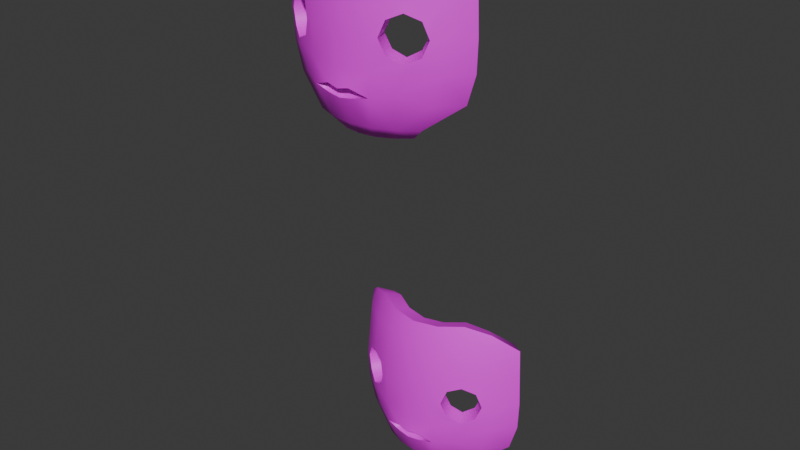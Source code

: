 # Source: Mask.blend  (saved by Blender 4.2.66; exported with 4.5.12 LTS)
import bpy
from mathutils import Matrix  # noqa: F401  (used for matrix-valued properties, if any)

bpy.ops.wm.read_factory_settings(use_empty=True)
scene = bpy.context.scene
scene.name = 'Scene'

# ---- collections
col_collection = bpy.data.collections.new('Collection'); scene.collection.children.link(col_collection)

# ---- images (referenced by path relative to the original .blend; pixels are not part of the script)
import os
ASSET_DIR = os.environ.get("B2B_ASSET_DIR", "")  # directory of the original .blend (textures are referenced by path, not embedded)
HERE = os.path.dirname(os.path.abspath(__file__))  # packed textures are extracted next to this script under _unpacked/

def load_image(name, relpath, width, height, colorspace="sRGB"):
    """Load a texture the original file referenced (path relative to the .blend, or extracted next to this script)."""
    p = next((c for c in (os.path.join(HERE, relpath), os.path.join(ASSET_DIR, relpath)) if relpath and os.path.exists(c)), "")
    if p:
        img = bpy.data.images.load(p, check_existing=True)
        img.name = name
    else:  # same state as the original file: an image datablock whose file is absent (Cycles renders it pink)
        img = bpy.data.images.new(name, width, height)
        img.source = "FILE"
        img.filepath = "//" + (relpath or name)
    img.colorspace_settings.name = colorspace
    return img
img_rogue_texture_png = load_image('rogue_texture.png', 'KayKit_Adventurers_2.0_FREE/Characters/fbx/rogue_texture.png', 1024, 1024, 'sRGB')
img_rogue_texture_png_001 = load_image('rogue_texture.png.001', 'KayKit_Adventurers_2.0_FREE/Characters/fbx/rogue_texture.png', 1024, 1024, 'Non-Color')

# ---- materials (node trees are filled in below, after node groups)
mat_mask = bpy.data.materials.new('Mask')
mat_mask.surface_render_method = 'BLENDED'
mat_mask.blend_method = 'BLEND'
mat_mask.use_transparency_overlap = False
mat_mask.show_transparent_back = False
mat_mask.diffuse_color = (1.0, 1.0, 1.0, 1.0)
mat_mask.roughness = 0.5

# ---- material node trees
mat_mask.use_nodes = True; mat_mask.node_tree.nodes.clear()
_N = mat_mask.node_tree.nodes; _L = mat_mask.node_tree.links
n0 = _N.new('ShaderNodeBsdfPrincipled'); n0.name = 'Principled BSDF'; n0.location = (10, 300)
n0.inputs[27].default_value = (0.0, 0.0, 0.0, 1.0)
n0.inputs[28].default_value = 1.0
n1 = _N.new('ShaderNodeOutputMaterial'); n1.name = 'Material Output'; n1.location = (300, 300)
n2 = _N.new('ShaderNodeNormalMap'); n2.name = 'Normal Map'; n2.location = (-300, -300)
n2.label = 'Normal/Map'
n2.inputs[0].default_value = 0.0
n3 = _N.new('ShaderNodeTexImage'); n3.name = 'Image Texture'; n3.location = (-300, 600)
n3.image = img_rogue_texture_png
n4 = _N.new('ShaderNodeTexImage'); n4.name = 'Image Texture.001'; n4.location = (-300, 0)
n4.image = img_rogue_texture_png_001
_L.new(n0.outputs[0], n1.inputs[0])
_L.new(n2.outputs[0], n0.inputs[5])
_L.new(n3.outputs[0], n0.inputs[0])
_L.new(n4.outputs[1], n0.inputs[4])
n1.is_active_output = True

# ---- world
world_world = bpy.data.worlds.new('World'); scene.world = world_world
world_world.use_nodes = True; world_world.node_tree.nodes.clear()
_N = world_world.node_tree.nodes; _L = world_world.node_tree.links
n0 = _N.new('ShaderNodeOutputWorld'); n0.name = 'World Output'; n0.location = (300, 300)
n1 = _N.new('ShaderNodeBackground'); n1.name = 'Background'; n1.location = (10, 300)
n1.inputs[0].default_value = (0.05088, 0.05088, 0.05088, 1.0)
_L.new(n1.outputs[0], n0.inputs[0])
n0.is_active_output = True
world_world.color = (0.05088, 0.05088, 0.05088)
world_world.sun_shadow_jitter_overblur = 0.0

# ---- meshes
me_mask2 = bpy.data.meshes.new('Mask2')
me_mask2.from_pydata([(-0.1698, 0.09869, 0.05184), (-0.2699, -0.0166, -0.004013), (-0.1705, -0.0166, 0.05335), (-0.2689, 0.09869, -0.005411), (-0.222, 0.123, 0.0279), (-0.1497, 0.04116, 0.06554), (-0.2908, 0.04116, -0.0159), (-0.2233, -0.04083, 0.02999), (0.1698, 0.09869, 0.05184), (0.2699, -0.0166, -0.004013), (0.1705, -0.0166, 0.05335), (0.2689, 0.09869, -0.005411), (0.222, 0.123, 0.0279), (0.1497, 0.04116, 0.06554), (0.2908, 0.04116, -0.0159), (0.2233, -0.04083, 0.02999), (0.04362, -0.1402, 0.08888), (0.04363, -0.1777, 0.08023), (2.279e-09, -0.1497, 0.09296), (-0.04362, -0.1402, 0.08888), (2.279e-09, -0.184, 0.08199), (-0.04363, -0.1777, 0.08023), (2.279e-09, 0.1585, 0.0843), (-0.1141, 0.1585, 0.06927), (-0.2205, 0.1585, 0.02521), (-0.3118, 0.1585, -0.04487), (-0.3819, 0.1585, -0.1362), (-0.1226, -0.3357, -0.04588), (-0.06345, -0.3357, -0.01687), (2.279e-09, -0.3357, -0.008519), (-0.1117, -0.1639, 0.07085), (-0.1834, -0.1492, 0.03324), (-0.23, -0.2848, -0.05681), (-0.1626, -0.2848, -0.005115), (-0.115, -0.07864, 0.07249), (-0.2222, -0.07864, 0.0281), (-0.2817, -0.1854, -0.04096), (-0.3142, -0.07864, -0.04251), (-0.08419, -0.2848, 0.02738), (2.279e-09, -0.2848, 0.03846), (2.279e-09, 0.2758, 0.07403), (-0.1115, 0.2758, 0.05935), (-0.2154, 0.2758, 0.01632), (-0.3046, 0.2758, -0.05213), (-0.373, 0.2758, -0.1413), (-0.3528, -0.1889, -0.132), (0.1141, 0.1585, 0.06927), (0.2205, 0.1585, 0.02521), (2.279e-09, -0.07864, 0.08763), (2.279e-09, 0.04116, 0.09456), (2.279e-09, 0.3585, 0.05207), (-0.1168, 0.04116, 0.07919), (-0.1052, 0.3658, 0.03575), (-0.1987, 0.3787, -0.01262), (-0.3191, 0.04116, -0.03761), (-0.2873, 0.3475, -0.06941), (-0.3848, -0.07864, -0.1345), (-0.3908, 0.04116, -0.1311), (0.3118, 0.1585, -0.04487), (-0.1733, -0.3357, -0.08839), (0.3819, 0.1585, -0.1362), (0.1226, -0.3357, -0.04588), (0.06345, -0.3357, -0.01687), (0.1117, -0.1639, 0.07085), (0.1834, -0.1492, 0.03324), (0.23, -0.2848, -0.05681), (0.1626, -0.2848, -0.005115), (0.115, -0.07864, 0.07249), (0.2222, -0.07864, 0.0281), (0.2817, -0.1854, -0.04096), (0.3142, -0.07864, -0.04251), (0.08419, -0.2848, 0.02738), (0.1115, 0.2758, 0.05935), (0.2154, 0.2758, 0.01632), (0.3046, 0.2758, -0.05213), (0.373, 0.2758, -0.1413), (0.3528, -0.1889, -0.132), (0.1168, 0.04116, 0.07919), (0.1052, 0.3658, 0.03575), (0.1987, 0.3787, -0.01262), (0.3191, 0.04116, -0.03761), (0.2873, 0.3475, -0.06941), (0.3848, -0.07864, -0.1345), (0.3908, 0.04116, -0.1311), (0.1733, -0.3357, -0.08839)], [], [(60, 75, 74, 58), (62, 71, 39, 29), (72, 78, 50, 40), (57, 54, 25, 26), (63, 67, 16), (32, 33, 36), (34, 48, 49, 51), (18, 16, 48), (30, 38, 21), (54, 6, 3, 4, 24, 25), (37, 31, 35), (68, 15, 10, 13, 77, 67), (76, 82, 70, 69), (65, 69, 66), (23, 22, 40, 41), (63, 17, 71), (41, 40, 50, 52), (35, 34, 51, 5, 2, 7), (83, 60, 58, 80), (27, 28, 38, 33), (30, 33, 38), (76, 69, 65), (21, 39, 20), (30, 19, 34), (34, 19, 48), (64, 67, 63), (69, 64, 66), (61, 66, 71, 62), (70, 80, 14, 9, 15, 68), (45, 36, 37, 56), (31, 34, 35), (56, 37, 54, 57), (37, 35, 7, 1, 6, 54), (43, 42, 53, 55), (73, 79, 78, 72), (45, 32, 36), (63, 71, 66), (46, 72, 40, 22), (17, 39, 71), (18, 48, 19), (36, 31, 37), (67, 48, 16), (31, 30, 34), (5, 51, 23, 24, 4, 0), (64, 63, 66), (64, 68, 67), (31, 33, 30), (43, 55, 44), (58, 74, 73, 47), (26, 25, 43, 44), (42, 41, 52, 53), (84, 65, 66, 61), (24, 23, 41, 42), (17, 20, 39), (82, 83, 80, 70), (74, 75, 81), (80, 58, 47, 12, 11, 14), (67, 77, 49, 48), (59, 27, 33, 32), (36, 33, 31), (25, 24, 42, 43), (13, 8, 12, 47, 46, 77), (74, 81, 79, 73), (47, 73, 72, 46), (77, 46, 22, 49), (21, 38, 39), (69, 70, 64), (70, 68, 64), (28, 29, 39, 38), (51, 49, 22, 23)])
me_mask2.polygons.foreach_set('use_smooth', [True] * 70)
_k = set([(0, 4), (0, 5), (1, 6), (1, 7), (2, 5), (2, 7), (3, 4), (3, 6), (8, 12), (8, 13), (9, 14), (9, 15), (10, 13), (10, 15), (11, 12), (11, 14), (16, 18), (16, 63), (17, 20), (17, 63), (18, 19), (19, 30), (20, 21), (21, 30), (26, 44), (26, 57), (27, 28), (27, 59), (28, 29), (29, 62), (32, 45), (32, 59), (44, 55), (45, 56), (50, 52), (50, 78), (52, 53), (53, 55), (56, 57), (60, 75), (60, 83), (61, 62), (61, 84), (65, 76), (65, 84), (75, 81), (76, 82), (78, 79), (79, 81), (82, 83)])
me_mask2.attributes.new('sharp_edge', 'BOOLEAN', 'EDGE').data.foreach_set('value', [ (min(e.vertices), max(e.vertices)) in _k for e in me_mask2.edges])
_uv = me_mask2.uv_layers.new(name='UVMap')
_uv.uv.foreach_set('vector', [0.7299, 0.1681, 0.728, 0.2051, 0.7128, 0.2051, 0.7144, 0.1681, 0.6595, 0.0125, 0.6641, 0.02851, 0.6455, 0.02851, 0.6455, 0.0125, 0.6701, 0.2051, 0.6687, 0.2277, 0.6455, 0.2254, 0.6455, 0.2051, 0.7319, 0.1312, 0.716, 0.1312, 0.7144, 0.1681, 0.7299, 0.1681, 0.6688, 0.0731, 0.6709, 0.09346, 0.6546, 0.07736, 0.6963, 0.02851, 0.6814, 0.02851, 0.7078, 0.05983, 0.6709, 0.09346, 0.6455, 0.09346, 0.6455, 0.1312, 0.6713, 0.1312, 0.6494, 0.09255, 0.6494, 0.09104, 0.6492, 0.09513, 0.668, 0.05805, 0.6641, 0.02851, 0.6543, 0.05689, 0.716, 0.1312, 0.7098, 0.1312, 0.7049, 0.1493, 0.6946, 0.157, 0.6942, 0.1681, 0.7144, 0.1681, 0.7149, 0.09346, 0.686, 0.07123, 0.6946, 0.09346, 0.6946, 0.09346, 0.6948, 0.1054, 0.6832, 0.113, 0.6786, 0.1312, 0.6713, 0.1312, 0.6709, 0.09346, 0.7235, 0.05872, 0.7306, 0.09346, 0.7149, 0.09346, 0.7078, 0.05983, 0.6963, 0.02851, 0.7078, 0.05983, 0.6814, 0.02851, 0.6707, 0.1681, 0.6455, 0.1681, 0.6455, 0.2051, 0.6701, 0.2051, 0.668, 0.05805, 0.6543, 0.05689, 0.6641, 0.02851, 0.6701, 0.2051, 0.6455, 0.2051, 0.6455, 0.2254, 0.6687, 0.2277, 0.6946, 0.09346, 0.6709, 0.09346, 0.6713, 0.1312, 0.6786, 0.1312, 0.6832, 0.113, 0.6948, 0.1054, 0.7319, 0.1312, 0.7299, 0.1681, 0.7144, 0.1681, 0.716, 0.1312, 0.6726, 0.0125, 0.6595, 0.0125, 0.6641, 0.02851, 0.6814, 0.02851, 0.668, 0.05805, 0.6814, 0.02851, 0.6641, 0.02851, 0.7235, 0.05872, 0.7078, 0.05983, 0.6963, 0.02851, 0.6543, 0.05689, 0.6455, 0.04448, 0.6461, 0.0562, 0.6688, 0.0731, 0.6546, 0.07736, 0.6709, 0.09346, 0.6709, 0.09346, 0.6546, 0.07736, 0.6455, 0.08831, 0.686, 0.07123, 0.6709, 0.09346, 0.6688, 0.0731, 0.7078, 0.05983, 0.686, 0.07123, 0.6814, 0.02851, 0.6726, 0.0125, 0.6814, 0.02851, 0.6641, 0.02851, 0.6595, 0.0125, 0.7149, 0.09346, 0.716, 0.1312, 0.7098, 0.1312, 0.7051, 0.113, 0.6948, 0.1054, 0.6946, 0.09346, 0.7235, 0.05872, 0.7078, 0.05983, 0.7149, 0.09346, 0.7306, 0.09346, 0.686, 0.07123, 0.6709, 0.09346, 0.6946, 0.09346, 0.7306, 0.09346, 0.7149, 0.09346, 0.716, 0.1312, 0.7319, 0.1312, 0.7149, 0.09346, 0.6946, 0.09346, 0.6948, 0.1054, 0.7051, 0.113, 0.7098, 0.1312, 0.716, 0.1312, 0.7128, 0.2051, 0.6931, 0.2051, 0.6894, 0.2317, 0.709, 0.2277, 0.6931, 0.2051, 0.6894, 0.2317, 0.6687, 0.2277, 0.6701, 0.2051, 0.7235, 0.05872, 0.6963, 0.02851, 0.7078, 0.05983, 0.668, 0.05805, 0.6641, 0.02851, 0.6814, 0.02851, 0.6707, 0.1681, 0.6701, 0.2051, 0.6455, 0.2051, 0.6455, 0.1681, 0.6543, 0.05689, 0.6455, 0.02851, 0.6641, 0.02851, 0.6494, 0.09255, 0.6492, 0.09513, 0.6494, 0.09104, 0.7078, 0.05983, 0.686, 0.07123, 0.7149, 0.09346, 0.6709, 0.09346, 0.6455, 0.08831, 0.6546, 0.07736, 0.686, 0.07123, 0.6688, 0.0731, 0.6709, 0.09346, 0.6786, 0.1312, 0.6713, 0.1312, 0.6707, 0.1681, 0.6942, 0.1681, 0.6946, 0.157, 0.683, 0.1493, 0.686, 0.07123, 0.668, 0.05805, 0.6814, 0.02851, 0.686, 0.07123, 0.6946, 0.09346, 0.6709, 0.09346, 0.686, 0.07123, 0.6814, 0.02851, 0.668, 0.05805, 0.7128, 0.2051, 0.709, 0.2277, 0.728, 0.2051, 0.7144, 0.1681, 0.7128, 0.2051, 0.6931, 0.2051, 0.6942, 0.1681, 0.7299, 0.1681, 0.7144, 0.1681, 0.7128, 0.2051, 0.728, 0.2051, 0.6931, 0.2051, 0.6701, 0.2051, 0.6687, 0.2277, 0.6894, 0.2317, 0.6838, 0.0125, 0.6963, 0.02851, 0.6814, 0.02851, 0.6726, 0.0125, 0.6942, 0.1681, 0.6707, 0.1681, 0.6701, 0.2051, 0.6931, 0.2051, 0.6543, 0.05689, 0.6461, 0.0562, 0.6455, 0.04448, 0.7306, 0.09346, 0.7319, 0.1312, 0.716, 0.1312, 0.7149, 0.09346, 0.7128, 0.2051, 0.728, 0.2051, 0.709, 0.2277, 0.716, 0.1312, 0.7144, 0.1681, 0.6942, 0.1681, 0.6946, 0.157, 0.7049, 0.1493, 0.7098, 0.1312, 0.6709, 0.09346, 0.6713, 0.1312, 0.6455, 0.1312, 0.6455, 0.09346, 0.6838, 0.0125, 0.6726, 0.0125, 0.6814, 0.02851, 0.6963, 0.02851, 0.7078, 0.05983, 0.6814, 0.02851, 0.686, 0.07123, 0.7144, 0.1681, 0.6942, 0.1681, 0.6931, 0.2051, 0.7128, 0.2051, 0.6786, 0.1312, 0.683, 0.1493, 0.6946, 0.157, 0.6942, 0.1681, 0.6707, 0.1681, 0.6713, 0.1312, 0.7128, 0.2051, 0.709, 0.2277, 0.6894, 0.2317, 0.6931, 0.2051, 0.6942, 0.1681, 0.6931, 0.2051, 0.6701, 0.2051, 0.6707, 0.1681, 0.6713, 0.1312, 0.6707, 0.1681, 0.6455, 0.1681, 0.6455, 0.1312, 0.6543, 0.05689, 0.6641, 0.02851, 0.6455, 0.02851, 0.7078, 0.05983, 0.7149, 0.09346, 0.686, 0.07123, 0.7149, 0.09346, 0.6946, 0.09346, 0.686, 0.07123, 0.6595, 0.0125, 0.6455, 0.0125, 0.6455, 0.02851, 0.6641, 0.02851, 0.6713, 0.1312, 0.6455, 0.1312, 0.6455, 0.1681, 0.6707, 0.1681])
me_mask2.materials.append(mat_mask)
me_mask2.update()
me_mask2.normals_split_custom_set([tuple(v) for v in zip(*[iter([0.8626, 0.08717, 0.4984, 0.7892, 0.2168, 0.5746, 0.6935, 0.2022, 0.6915, 0.7044, 0.08718, 0.7044, 0.1053, -0.8862, 0.4512, 0.2267, -0.5476, 0.8055, 0.0, -0.5422, 0.8402, -2.13e-05, -0.8824, 0.4706, 0.2602, 0.1799, 0.9487, 0.2687, 0.2746, 0.9232, -4.483e-09, 0.2595, 0.9657, -2.418e-09, 0.1728, 0.985, -0.8658, 0.01464, 0.5002, -0.707, 0.01465, 0.707, -0.7044, 0.08718, 0.7044, -0.8626, 0.08719, 0.4984, 0.3608, -0.2046, 0.9099, 0.2877, -0.04178, 0.9568, 0.146, 0.06117, 0.9874, -0.5882, -0.6338, 0.5024, -0.4259, -0.5537, 0.7156, -0.646, -0.3034, 0.7005, -0.2877, -0.04178, 0.9568, -2.383e-09, 0.02031, 0.9998, 0.0, 0.01465, 0.9999, -0.2588, 0.01465, 0.9658, 0.0, 0.07481, 0.9972, 0.146, 0.06117, 0.9874, -2.383e-09, 0.02031, 0.9998, -0.3608, -0.2046, 0.9099, -0.2267, -0.5476, 0.8055, -0.1456, -0.3867, 0.9106, -0.707, 0.01465, 0.707, -0.6087, 0.0146, 0.7933, -0.6065, 0.08644, 0.7904, -0.4981, 0.08718, 0.8627, -0.4981, 0.08718, 0.8627, -0.7044, 0.08718, 0.7044, -0.7001, -0.1334, 0.7015, -0.4883, -0.2124, 0.8465, -0.5107, -0.1408, 0.8482, 0.5107, -0.1408, 0.8482, 0.4992, -0.05778, 0.8646, 0.3821, -0.05729, 0.9224, 0.3826, 0.0146, 0.9238, 0.2588, 0.01465, 0.9658, 0.2877, -0.04178, 0.9568, 0.8553, -0.349, 0.3829, 0.8716, -0.1242, 0.4743, 0.7001, -0.1334, 0.7015, 0.646, -0.3034, 0.7005, 0.6244, -0.6006, 0.4994, 0.646, -0.3034, 0.7005, 0.4259, -0.5537, 0.7156, -0.2578, 0.08718, 0.9622, 0.0, 0.08718, 0.9962, -2.418e-09, 0.1728, 0.985, -0.2602, 0.1799, 0.9487, 0.3608, -0.2046, 0.9099, 0.1456, -0.3867, 0.9106, 0.2267, -0.5476, 0.8055, -0.2602, 0.1799, 0.9487, -2.418e-09, 0.1728, 0.985, -4.483e-09, 0.2595, 0.9657, -0.2687, 0.2746, 0.9232, -0.5107, -0.1408, 0.8482, -0.2877, -0.04178, 0.9568, -0.2588, 0.01465, 0.9658, -0.3826, 0.0146, 0.9238, -0.3821, -0.05729, 0.9224, -0.4992, -0.05778, 0.8646, 0.8658, 0.01466, 0.5002, 0.8626, 0.08717, 0.4984, 0.7044, 0.08718, 0.7044, 0.707, 0.01465, 0.707, -0.2185, -0.905, 0.365, -0.1232, -0.8865, 0.4461, -0.2267, -0.5476, 0.8055, -0.4259, -0.5537, 0.7156, -0.3608, -0.2046, 0.9099, -0.4259, -0.5537, 0.7156, -0.2267, -0.5476, 0.8055, 0.8553, -0.349, 0.3829, 0.646, -0.3034, 0.7005, 0.6244, -0.6006, 0.4994, -0.1456, -0.3867, 0.9106, 0.0, -0.5422, 0.8402, 0.0, -0.3962, 0.9182, -0.3608, -0.2046, 0.9099, -0.146, 0.06117, 0.9874, -0.2877, -0.04178, 0.9568, -0.2877, -0.04178, 0.9568, -0.146, 0.06117, 0.9874, -2.383e-09, 0.02031, 0.9998, 0.4883, -0.2124, 0.8465, 0.2877, -0.04178, 0.9568, 0.3608, -0.2046, 0.9099, 0.646, -0.3034, 0.7005, 0.4883, -0.2124, 0.8465, 0.4259, -0.5537, 0.7156, 0.1949, -0.9044, 0.3796, 0.4259, -0.5537, 0.7156, 0.2267, -0.5476, 0.8055, 0.1053, -0.8862, 0.4512, 0.7001, -0.1334, 0.7015, 0.707, 0.01465, 0.707, 0.6087, 0.0146, 0.7933, 0.6078, -0.05729, 0.7921, 0.4992, -0.05778, 0.8646, 0.5107, -0.1408, 0.8482, -0.798, -0.4401, 0.4117, -0.646, -0.3034, 0.7005, -0.7001, -0.1334, 0.7015, -0.8643, -0.1679, 0.4742, -0.4883, -0.2124, 0.8465, -0.2877, -0.04178, 0.9568, -0.5107, -0.1408, 0.8482, -0.8643, -0.1679, 0.4742, -0.7001, -0.1334, 0.7015, -0.707, 0.01465, 0.707, -0.8658, 0.01464, 0.5002, -0.7001, -0.1334, 0.7015, -0.5107, -0.1408, 0.8482, -0.4992, -0.05778, 0.8646, -0.6078, -0.05729, 0.7921, -0.6087, 0.0146, 0.7933, -0.707, 0.01465, 0.707, -0.6935, 0.2022, 0.6915, -0.4964, 0.1933, 0.8463, -0.4829, 0.2998, 0.8227, -0.6455, 0.3168, 0.695, 0.4964, 0.1933, 0.8463, 0.4829, 0.2998, 0.8227, 0.2687, 0.2746, 0.9232, 0.2602, 0.1799, 0.9487, -0.798, -0.4401, 0.4117, -0.5882, -0.6338, 0.5024, -0.646, -0.3034, 0.7005, 0.3608, -0.2046, 0.9099, 0.2267, -0.5476, 0.8055, 0.4259, -0.5537, 0.7156, 0.2578, 0.08718, 0.9622, 0.2602, 0.1799, 0.9487, -2.418e-09, 0.1728, 0.985, 0.0, 0.08718, 0.9962, 0.1456, -0.3867, 0.9106, 0.0, -0.5422, 0.8402, 0.2267, -0.5476, 0.8055, 0.0, 0.07481, 0.9972, -2.383e-09, 0.02031, 0.9998, -0.146, 0.06117, 0.9874, -0.646, -0.3034, 0.7005, -0.4883, -0.2124, 0.8465, -0.7001, -0.1334, 0.7015, 0.2877, -0.04178, 0.9568, -2.383e-09, 0.02031, 0.9998, 0.146, 0.06117, 0.9874, -0.4883, -0.2124, 0.8465, -0.3608, -0.2046, 0.9099, -0.2877, -0.04178, 0.9568, -0.3826, 0.0146, 0.9238, -0.2588, 0.01465, 0.9658, -0.2578, 0.08718, 0.9622, -0.4981, 0.08718, 0.8627, -0.4981, 0.08718, 0.8627, -0.3813, 0.08644, 0.9204, 0.4883, -0.2124, 0.8465, 0.3608, -0.2046, 0.9099, 0.4259, -0.5537, 0.7156, 0.4883, -0.2124, 0.8465, 0.5107, -0.1408, 0.8482, 0.2877, -0.04178, 0.9568, -0.4883, -0.2124, 0.8465, -0.4259, -0.5537, 0.7156, -0.3608, -0.2046, 0.9099, -0.6935, 0.2022, 0.6915, -0.6455, 0.3168, 0.695, -0.8258, 0.1356, 0.5473, 0.7044, 0.08718, 0.7044, 0.6935, 0.2022, 0.6915, 0.4964, 0.1933, 0.8463, 0.4981, 0.08718, 0.8627, -0.8626, 0.08719, 0.4984, -0.7044, 0.08718, 0.7044, -0.6935, 0.2022, 0.6915, -0.8258, 0.1356, 0.5473, -0.4964, 0.1933, 0.8463, -0.2602, 0.1799, 0.9487, -0.2687, 0.2746, 0.9232, -0.4829, 0.2998, 0.8227, 0.5013, -0.8343, 0.2294, 0.6244, -0.6006, 0.4994, 0.4259, -0.5537, 0.7156, 0.1949, -0.9044, 0.3796, -0.4981, 0.08718, 0.8627, -0.2578, 0.08718, 0.9622, -0.2602, 0.1799, 0.9487, -0.4964, 0.1933, 0.8463, 0.1456, -0.3867, 0.9106, 0.0, -0.3962, 0.9182, 0.0, -0.5422, 0.8402, 0.8716, -0.1242, 0.4743, 0.8658, 0.01466, 0.5002, 0.707, 0.01465, 0.707, 0.7001, -0.1334, 0.7015, 0.6935, 0.2022, 0.6915, 0.7892, 0.2168, 0.5746, 0.6455, 0.3168, 0.695, 0.707, 0.01465, 0.707, 0.7044, 0.08718, 0.7044, 0.4981, 0.08718, 0.8627, 0.4981, 0.08718, 0.8627, 0.6065, 0.08644, 0.7904, 0.6087, 0.0146, 0.7933, 0.2877, -0.04178, 0.9568, 0.2588, 0.01465, 0.9658, 0.0, 0.01465, 0.9999, -2.383e-09, 0.02031, 0.9998, -0.3219, -0.91, 0.2612, -0.2185, -0.905, 0.365, -0.4259, -0.5537, 0.7156, -0.5882, -0.6338, 0.5024, -0.646, -0.3034, 0.7005, -0.4259, -0.5537, 0.7156, -0.4883, -0.2124, 0.8465, -0.7044, 0.08718, 0.7044, -0.4981, 0.08718, 0.8627, -0.4964, 0.1933, 0.8463, -0.6935, 0.2022, 0.6915, 0.3826, 0.0146, 0.9238, 0.3813, 0.08644, 0.9204, 0.4981, 0.08718, 0.8627, 0.4981, 0.08718, 0.8627, 0.2578, 0.08718, 0.9622, 0.2588, 0.01465, 0.9658, 0.6935, 0.2022, 0.6915, 0.6455, 0.3168, 0.695, 0.4829, 0.2998, 0.8227, 0.4964, 0.1933, 0.8463, 0.4981, 0.08718, 0.8627, 0.4964, 0.1933, 0.8463, 0.2602, 0.1799, 0.9487, 0.2578, 0.08718, 0.9622, 0.2588, 0.01465, 0.9658, 0.2578, 0.08718, 0.9622, 0.0, 0.08718, 0.9962, 0.0, 0.01465, 0.9999, -0.1456, -0.3867, 0.9106, -0.2267, -0.5476, 0.8055, 0.0, -0.5422, 0.8402, 0.646, -0.3034, 0.7005, 0.7001, -0.1334, 0.7015, 0.4883, -0.2124, 0.8465, 0.7001, -0.1334, 0.7015, 0.5107, -0.1408, 0.8482, 0.4883, -0.2124, 0.8465, -0.1232, -0.8865, 0.4461, -2.13e-05, -0.8824, 0.4706, 0.0, -0.5422, 0.8402, -0.2267, -0.5476, 0.8055, -0.2588, 0.01465, 0.9658, 0.0, 0.01465, 0.9999, 0.0, 0.08718, 0.9962, -0.2578, 0.08718, 0.9622])] * 3)])
me_mask = bpy.data.meshes.new('Mask')
me_mask.from_pydata([(-0.1698, 0.09869, 0.05184), (-0.2699, -0.0166, -0.004013), (-0.1705, -0.0166, 0.05335), (-0.2689, 0.09869, -0.005411), (-0.222, 0.123, 0.0279), (-0.1497, 0.04116, 0.06554), (-0.2908, 0.04116, -0.0159), (-0.2233, -0.04083, 0.02999), (0.1698, 0.09869, 0.05184), (0.2699, -0.0166, -0.004013), (0.1705, -0.0166, 0.05335), (0.2689, 0.09869, -0.005411), (0.222, 0.123, 0.0279), (0.1497, 0.04116, 0.06554), (0.2908, 0.04116, -0.0159), (0.2233, -0.04083, 0.02999), (0.04362, -0.1402, 0.08888), (0.04363, -0.1777, 0.08023), (2.279e-09, -0.1497, 0.09296), (-0.04362, -0.1402, 0.08888), (2.279e-09, -0.184, 0.08199), (-0.04363, -0.1777, 0.08023), (2.279e-09, 0.1585, 0.0843), (-0.1141, 0.1585, 0.06927), (-0.2205, 0.1585, 0.02521), (-0.3118, 0.1585, -0.04487), (-0.3819, 0.1585, -0.1362), (-0.1226, -0.3357, -0.04588), (-0.06345, -0.3357, -0.01687), (2.279e-09, -0.3357, -0.008519), (-0.1117, -0.1639, 0.07085), (-0.1834, -0.1492, 0.03324), (-0.23, -0.2848, -0.05681), (-0.1626, -0.2848, -0.005115), (-0.115, -0.07864, 0.07249), (-0.2222, -0.07864, 0.0281), (-0.2817, -0.1854, -0.04096), (-0.3142, -0.07864, -0.04251), (-0.08419, -0.2848, 0.02738), (2.279e-09, -0.2848, 0.03846), (2.279e-09, 0.2758, 0.07403), (-0.1115, 0.2758, 0.05935), (-0.2154, 0.2758, 0.01632), (-0.3046, 0.2758, -0.05213), (-0.373, 0.2758, -0.1413), (-0.3528, -0.1889, -0.132), (0.1141, 0.1585, 0.06927), (0.2205, 0.1585, 0.02521), (2.279e-09, -0.07864, 0.08763), (2.279e-09, 0.04116, 0.09456), (2.279e-09, 0.3585, 0.05207), (-0.1168, 0.04116, 0.07919), (-0.1052, 0.3658, 0.03575), (-0.1987, 0.3787, -0.01262), (-0.3191, 0.04116, -0.03761), (-0.2873, 0.3475, -0.06941), (-0.3848, -0.07864, -0.1345), (-0.3908, 0.04116, -0.1311), (0.3118, 0.1585, -0.04487), (-0.1733, -0.3357, -0.08839), (0.3819, 0.1585, -0.1362), (0.1226, -0.3357, -0.04588), (0.06345, -0.3357, -0.01687), (0.1117, -0.1639, 0.07085), (0.1834, -0.1492, 0.03324), (0.23, -0.2848, -0.05681), (0.1626, -0.2848, -0.005115), (0.115, -0.07864, 0.07249), (0.2222, -0.07864, 0.0281), (0.2817, -0.1854, -0.04096), (0.3142, -0.07864, -0.04251), (0.08419, -0.2848, 0.02738), (0.1115, 0.2758, 0.05935), (0.2154, 0.2758, 0.01632), (0.3046, 0.2758, -0.05213), (0.373, 0.2758, -0.1413), (0.3528, -0.1889, -0.132), (0.1168, 0.04116, 0.07919), (0.1052, 0.3658, 0.03575), (0.1987, 0.3787, -0.01262), (0.3191, 0.04116, -0.03761), (0.2873, 0.3475, -0.06941), (0.3848, -0.07864, -0.1345), (0.3908, 0.04116, -0.1311), (0.1733, -0.3357, -0.08839), (-0.1431, 0.09264, -0.01259), (-0.2273, -0.01259, -0.05946), (-0.1438, -0.01259, -0.01121), (-0.2265, 0.09264, -0.06074), (-0.1872, 0.1169, -0.03249), (-0.123, 0.04014, 0.000871), (-0.2482, 0.04014, -0.07142), (-0.1883, -0.03679, -0.03053), (0.1431, 0.09264, -0.01259), (0.2273, -0.01259, -0.05946), (0.1438, -0.01259, -0.01121), (0.2265, 0.09264, -0.06074), (0.1872, 0.1169, -0.03249), (0.123, 0.04014, 0.000871), (0.2482, 0.04014, -0.07142), (0.1883, -0.03679, -0.03053), (0.0334, -0.1445, 0.01976), (0.03343, -0.1506, 0.01648), (2.279e-09, -0.1549, 0.02315), (-0.0334, -0.1445, 0.01976), (2.279e-09, -0.1562, 0.01772), (-0.03343, -0.1506, 0.01648), (2.279e-09, 0.1524, 0.01456), (-0.09609, 0.1524, 0.001913), (-0.1856, 0.1524, -0.03518), (-0.2625, 0.1524, -0.09418), (-0.3266, 0.1524, -0.1787), (-0.09847, -0.2844, -0.08693), (-0.05034, -0.287, -0.06543), (7.647e-09, -0.2882, -0.05993), (-0.08647, -0.1496, 0.007154), (-0.1492, -0.1343, -0.02601), (-0.1917, -0.247, -0.1016), (-0.1328, -0.2461, -0.0552), (-0.09486, -0.07571, 0.005512), (-0.1864, -0.06878, -0.03127), (-0.2365, -0.1642, -0.09), (-0.2652, -0.0693, -0.09162), (-0.06832, -0.2465, -0.029), (5.191e-09, -0.2469, -0.02035), (4.987e-09, 0.2637, 0.005084), (-0.09327, 0.2632, -0.007051), (-0.1806, 0.2622, -0.04292), (-0.256, 0.2616, -0.1005), (-0.3181, 0.2651, -0.1835), (-0.3001, -0.1689, -0.1735), (0.09609, 0.1524, 0.001913), (0.1856, 0.1524, -0.03518), (2.446e-09, -0.08006, 0.01764), (2.279e-09, 0.04014, 0.02457), (7.613e-09, 0.3403, -0.01554), (-0.09868, 0.04014, 0.01158), (-0.08635, 0.3465, -0.02888), (-0.1648, 0.3577, -0.07021), (-0.2696, 0.04014, -0.0871), (-0.2421, 0.3253, -0.1181), (-0.3299, -0.06936, -0.177), (-0.3353, 0.04015, -0.1737), (0.2625, 0.1524, -0.09418), (-0.1447, -0.2829, -0.1243), (0.3266, 0.1524, -0.1787), (0.09847, -0.2844, -0.08693), (0.05034, -0.287, -0.06543), (0.08647, -0.1496, 0.007154), (0.1492, -0.1343, -0.02601), (0.1917, -0.247, -0.1016), (0.1328, -0.2461, -0.0552), (0.09486, -0.07571, 0.005512), (0.1864, -0.06878, -0.03127), (0.2365, -0.1642, -0.09), (0.2652, -0.0693, -0.09162), (0.06832, -0.2465, -0.029), (0.09327, 0.2632, -0.007051), (0.1806, 0.2622, -0.04292), (0.256, 0.2616, -0.1005), (0.3181, 0.2651, -0.1835), (0.3001, -0.1689, -0.1735), (0.09868, 0.04014, 0.01158), (0.08635, 0.3465, -0.02888), (0.1648, 0.3577, -0.07021), (0.2696, 0.04014, -0.0871), (0.2421, 0.3253, -0.1181), (0.3299, -0.06936, -0.177), (0.3353, 0.04015, -0.1737), (0.1447, -0.2829, -0.1243)], [], [(60, 75, 74, 58), (62, 71, 39, 29), (72, 78, 50, 40), (57, 54, 25, 26), (63, 67, 16), (32, 33, 36), (34, 48, 49, 51), (18, 16, 48), (30, 38, 21), (54, 6, 3, 4, 24, 25), (37, 31, 35), (68, 15, 10, 13, 77, 67), (76, 82, 70, 69), (65, 69, 66), (23, 22, 40, 41), (63, 17, 71), (41, 40, 50, 52), (35, 34, 51, 5, 2, 7), (83, 60, 58, 80), (27, 28, 38, 33), (30, 33, 38), (76, 69, 65), (21, 39, 20), (30, 19, 34), (34, 19, 48), (64, 67, 63), (69, 64, 66), (61, 66, 71, 62), (70, 80, 14, 9, 15, 68), (45, 36, 37, 56), (31, 34, 35), (56, 37, 54, 57), (37, 35, 7, 1, 6, 54), (43, 42, 53, 55), (73, 79, 78, 72), (45, 32, 36), (63, 71, 66), (46, 72, 40, 22), (17, 39, 71), (18, 48, 19), (36, 31, 37), (67, 48, 16), (31, 30, 34), (5, 51, 23, 24, 4, 0), (64, 63, 66), (64, 68, 67), (31, 33, 30), (43, 55, 44), (58, 74, 73, 47), (26, 25, 43, 44), (42, 41, 52, 53), (84, 65, 66, 61), (24, 23, 41, 42), (17, 20, 39), (82, 83, 80, 70), (74, 75, 81), (80, 58, 47, 12, 11, 14), (67, 77, 49, 48), (59, 27, 33, 32), (36, 33, 31), (25, 24, 42, 43), (13, 8, 12, 47, 46, 77), (74, 81, 79, 73), (47, 73, 72, 46), (77, 46, 22, 49), (21, 38, 39), (69, 70, 64), (70, 68, 64), (28, 29, 39, 38), (51, 49, 22, 23), (145, 143, 159, 160), (147, 114, 124, 156), (157, 125, 135, 163), (142, 111, 110, 139), (148, 101, 152), (117, 121, 118), (119, 136, 134, 133), (103, 133, 101), (115, 106, 123), (139, 110, 109, 89, 88, 91), (122, 120, 116), (153, 152, 162, 98, 95, 100), (161, 154, 155, 167), (150, 151, 154), (108, 126, 125, 107), (148, 156, 102), (126, 137, 135, 125), (120, 92, 87, 90, 136, 119), (168, 165, 143, 145), (112, 118, 123, 113), (115, 123, 118), (161, 150, 154), (106, 105, 124), (115, 119, 104), (119, 133, 104), (149, 148, 152), (154, 151, 149), (146, 147, 156, 151), (155, 153, 100, 94, 99, 165), (130, 141, 122, 121), (116, 120, 119), (141, 142, 139, 122), (122, 139, 91, 86, 92, 120), (128, 140, 138, 127), (158, 157, 163, 164), (130, 121, 117), (148, 151, 156), (131, 107, 125, 157), (102, 156, 124), (103, 104, 133), (121, 122, 116), (152, 101, 133), (116, 119, 115), (90, 85, 89, 109, 108, 136), (149, 151, 148), (149, 152, 153), (116, 115, 118), (128, 129, 140), (143, 132, 158, 159), (111, 129, 128, 110), (127, 138, 137, 126), (169, 146, 151, 150), (109, 127, 126, 108), (102, 124, 105), (167, 155, 165, 168), (159, 166, 160), (165, 99, 96, 97, 132, 143), (152, 133, 134, 162), (144, 117, 118, 112), (121, 116, 118), (110, 128, 127, 109), (98, 162, 131, 132, 97, 93), (159, 158, 164, 166), (132, 131, 157, 158), (162, 134, 107, 131), (106, 124, 123), (154, 149, 155), (155, 149, 153), (113, 123, 124, 114), (136, 108, 107, 134), (4, 3, 88, 89), (7, 2, 87, 92), (1, 7, 92, 86), (9, 14, 99, 94), (6, 1, 86, 91), (2, 5, 90, 87), (5, 0, 85, 90), (18, 19, 104, 103), (12, 8, 93, 97), (45, 56, 141, 130), (3, 6, 91, 88), (81, 75, 160, 166), (0, 4, 89, 85), (84, 61, 146, 169), (15, 9, 94, 100), (8, 13, 98, 93), (78, 79, 164, 163), (11, 12, 97, 96), (21, 20, 105, 106), (79, 81, 166, 164), (26, 44, 129, 111), (76, 65, 150, 161), (14, 11, 96, 99), (83, 82, 167, 168), (10, 15, 100, 95), (75, 60, 145, 160), (65, 84, 169, 150), (44, 55, 140, 129), (63, 16, 101, 148), (56, 57, 142, 141), (32, 45, 130, 117), (29, 28, 113, 114), (19, 30, 115, 104), (53, 52, 137, 138), (27, 59, 144, 112), (30, 21, 106, 115), (28, 27, 112, 113), (55, 53, 138, 140), (61, 62, 147, 146), (82, 76, 161, 167), (59, 32, 117, 144), (52, 50, 135, 137), (17, 63, 148, 102), (57, 26, 111, 142), (13, 10, 95, 98), (60, 83, 168, 145), (62, 29, 114, 147), (16, 18, 103, 101), (50, 78, 163, 135), (20, 17, 102, 105)])
me_mask.polygons.foreach_set('use_smooth', [True] * 190)
_k = set([(0, 4), (0, 5), (1, 6), (1, 7), (2, 5), (2, 7), (3, 4), (3, 6), (8, 12), (8, 13), (9, 14), (9, 15), (10, 13), (10, 15), (11, 12), (11, 14), (16, 18), (16, 63), (17, 20), (17, 63), (18, 19), (19, 30), (20, 21), (21, 30), (26, 44), (26, 57), (27, 28), (27, 59), (28, 29), (29, 62), (32, 45), (32, 59), (44, 55), (45, 56), (50, 52), (50, 78), (52, 53), (53, 55), (56, 57), (59, 144), (60, 75), (60, 83), (61, 62), (61, 84), (65, 76), (65, 84), (75, 81), (76, 82), (78, 79), (79, 81), (82, 83), (84, 169), (85, 89), (85, 90), (86, 91), (86, 92), (87, 90), (87, 92), (88, 89), (88, 91), (93, 97), (93, 98), (94, 99), (94, 100), (95, 98), (95, 100), (96, 97), (96, 99), (101, 103), (101, 148), (102, 105), (102, 148), (103, 104), (104, 115), (105, 106), (106, 115), (111, 129), (111, 142), (112, 113), (112, 144), (113, 114), (114, 147), (117, 130), (117, 144), (129, 140), (130, 141), (135, 137), (135, 163), (137, 138), (138, 140), (141, 142), (145, 160), (145, 168), (146, 147), (146, 169), (150, 161), (150, 169), (160, 166), (161, 167), (163, 164), (164, 166), (167, 168)])
me_mask.attributes.new('sharp_edge', 'BOOLEAN', 'EDGE').data.foreach_set('value', [ (min(e.vertices), max(e.vertices)) in _k for e in me_mask.edges])
_uv = me_mask.uv_layers.new(name='UVMap')
_uv.uv.foreach_set('vector', [0.7299, 0.1681, 0.728, 0.2051, 0.7128, 0.2051, 0.7144, 0.1681, 0.6595, 0.0125, 0.6641, 0.02851, 0.6455, 0.02851, 0.6455, 0.0125, 0.6701, 0.2051, 0.6687, 0.2277, 0.6455, 0.2254, 0.6455, 0.2051, 0.7319, 0.1312, 0.716, 0.1312, 0.7144, 0.1681, 0.7299, 0.1681, 0.6688, 0.0731, 0.6709, 0.09346, 0.6546, 0.07736, 0.6963, 0.02851, 0.6814, 0.02851, 0.7078, 0.05983, 0.6709, 0.09346, 0.6455, 0.09346, 0.6455, 0.1312, 0.6713, 0.1312, 0.6494, 0.09255, 0.6494, 0.09104, 0.6492, 0.09513, 0.668, 0.05805, 0.6641, 0.02851, 0.6543, 0.05689, 0.716, 0.1312, 0.7098, 0.1312, 0.7049, 0.1493, 0.6946, 0.157, 0.6942, 0.1681, 0.7144, 0.1681, 0.7149, 0.09346, 0.686, 0.07123, 0.6946, 0.09346, 0.6946, 0.09346, 0.6948, 0.1054, 0.6832, 0.113, 0.6786, 0.1312, 0.6713, 0.1312, 0.6709, 0.09346, 0.7235, 0.05872, 0.7306, 0.09346, 0.7149, 0.09346, 0.7078, 0.05983, 0.6963, 0.02851, 0.7078, 0.05983, 0.6814, 0.02851, 0.6707, 0.1681, 0.6455, 0.1681, 0.6455, 0.2051, 0.6701, 0.2051, 0.668, 0.05805, 0.6543, 0.05689, 0.6641, 0.02851, 0.6701, 0.2051, 0.6455, 0.2051, 0.6455, 0.2254, 0.6687, 0.2277, 0.6946, 0.09346, 0.6709, 0.09346, 0.6713, 0.1312, 0.6786, 0.1312, 0.6832, 0.113, 0.6948, 0.1054, 0.7319, 0.1312, 0.7299, 0.1681, 0.7144, 0.1681, 0.716, 0.1312, 0.6726, 0.0125, 0.6595, 0.0125, 0.6641, 0.02851, 0.6814, 0.02851, 0.668, 0.05805, 0.6814, 0.02851, 0.6641, 0.02851, 0.7235, 0.05872, 0.7078, 0.05983, 0.6963, 0.02851, 0.6543, 0.05689, 0.6455, 0.04448, 0.6461, 0.0562, 0.6688, 0.0731, 0.6546, 0.07736, 0.6709, 0.09346, 0.6709, 0.09346, 0.6546, 0.07736, 0.6455, 0.08831, 0.686, 0.07123, 0.6709, 0.09346, 0.6688, 0.0731, 0.7078, 0.05983, 0.686, 0.07123, 0.6814, 0.02851, 0.6726, 0.0125, 0.6814, 0.02851, 0.6641, 0.02851, 0.6595, 0.0125, 0.7149, 0.09346, 0.716, 0.1312, 0.7098, 0.1312, 0.7051, 0.113, 0.6948, 0.1054, 0.6946, 0.09346, 0.7235, 0.05872, 0.7078, 0.05983, 0.7149, 0.09346, 0.7306, 0.09346, 0.686, 0.07123, 0.6709, 0.09346, 0.6946, 0.09346, 0.7306, 0.09346, 0.7149, 0.09346, 0.716, 0.1312, 0.7319, 0.1312, 0.7149, 0.09346, 0.6946, 0.09346, 0.6948, 0.1054, 0.7051, 0.113, 0.7098, 0.1312, 0.716, 0.1312, 0.7128, 0.2051, 0.6931, 0.2051, 0.6894, 0.2317, 0.709, 0.2277, 0.6931, 0.2051, 0.6894, 0.2317, 0.6687, 0.2277, 0.6701, 0.2051, 0.7235, 0.05872, 0.6963, 0.02851, 0.7078, 0.05983, 0.668, 0.05805, 0.6641, 0.02851, 0.6814, 0.02851, 0.6707, 0.1681, 0.6701, 0.2051, 0.6455, 0.2051, 0.6455, 0.1681, 0.6543, 0.05689, 0.6455, 0.02851, 0.6641, 0.02851, 0.6494, 0.09255, 0.6492, 0.09513, 0.6494, 0.09104, 0.7078, 0.05983, 0.686, 0.07123, 0.7149, 0.09346, 0.6709, 0.09346, 0.6455, 0.08831, 0.6546, 0.07736, 0.686, 0.07123, 0.6688, 0.0731, 0.6709, 0.09346, 0.6786, 0.1312, 0.6713, 0.1312, 0.6707, 0.1681, 0.6942, 0.1681, 0.6946, 0.157, 0.683, 0.1493, 0.686, 0.07123, 0.668, 0.05805, 0.6814, 0.02851, 0.686, 0.07123, 0.6946, 0.09346, 0.6709, 0.09346, 0.686, 0.07123, 0.6814, 0.02851, 0.668, 0.05805, 0.7128, 0.2051, 0.709, 0.2277, 0.728, 0.2051, 0.7144, 0.1681, 0.7128, 0.2051, 0.6931, 0.2051, 0.6942, 0.1681, 0.7299, 0.1681, 0.7144, 0.1681, 0.7128, 0.2051, 0.728, 0.2051, 0.6931, 0.2051, 0.6701, 0.2051, 0.6687, 0.2277, 0.6894, 0.2317, 0.6838, 0.0125, 0.6963, 0.02851, 0.6814, 0.02851, 0.6726, 0.0125, 0.6942, 0.1681, 0.6707, 0.1681, 0.6701, 0.2051, 0.6931, 0.2051, 0.6543, 0.05689, 0.6461, 0.0562, 0.6455, 0.04448, 0.7306, 0.09346, 0.7319, 0.1312, 0.716, 0.1312, 0.7149, 0.09346, 0.7128, 0.2051, 0.728, 0.2051, 0.709, 0.2277, 0.716, 0.1312, 0.7144, 0.1681, 0.6942, 0.1681, 0.6946, 0.157, 0.7049, 0.1493, 0.7098, 0.1312, 0.6709, 0.09346, 0.6713, 0.1312, 0.6455, 0.1312, 0.6455, 0.09346, 0.6838, 0.0125, 0.6726, 0.0125, 0.6814, 0.02851, 0.6963, 0.02851, 0.7078, 0.05983, 0.6814, 0.02851, 0.686, 0.07123, 0.7144, 0.1681, 0.6942, 0.1681, 0.6931, 0.2051, 0.7128, 0.2051, 0.6786, 0.1312, 0.683, 0.1493, 0.6946, 0.157, 0.6942, 0.1681, 0.6707, 0.1681, 0.6713, 0.1312, 0.7128, 0.2051, 0.709, 0.2277, 0.6894, 0.2317, 0.6931, 0.2051, 0.6942, 0.1681, 0.6931, 0.2051, 0.6701, 0.2051, 0.6707, 0.1681, 0.6713, 0.1312, 0.6707, 0.1681, 0.6455, 0.1681, 0.6455, 0.1312, 0.6543, 0.05689, 0.6641, 0.02851, 0.6455, 0.02851, 0.7078, 0.05983, 0.7149, 0.09346, 0.686, 0.07123, 0.7149, 0.09346, 0.6946, 0.09346, 0.686, 0.07123, 0.6595, 0.0125, 0.6455, 0.0125, 0.6455, 0.02851, 0.6641, 0.02851, 0.6713, 0.1312, 0.6455, 0.1312, 0.6455, 0.1681, 0.6707, 0.1681, 0.7299, 0.1681, 0.7144, 0.1681, 0.7128, 0.2051, 0.728, 0.2051, 0.6595, 0.0125, 0.6455, 0.0125, 0.6455, 0.02851, 0.6641, 0.02851, 0.6701, 0.2051, 0.6455, 0.2051, 0.6455, 0.2254, 0.6687, 0.2277, 0.7319, 0.1312, 0.7299, 0.1681, 0.7144, 0.1681, 0.716, 0.1312, 0.6688, 0.0731, 0.6546, 0.07736, 0.6709, 0.09346, 0.6963, 0.02851, 0.7078, 0.05983, 0.6814, 0.02851, 0.6709, 0.09346, 0.6713, 0.1312, 0.6455, 0.1312, 0.6455, 0.09346, 0.6494, 0.09255, 0.6492, 0.09513, 0.6494, 0.09104, 0.668, 0.05805, 0.6543, 0.05689, 0.6641, 0.02851, 0.716, 0.1312, 0.7144, 0.1681, 0.6942, 0.1681, 0.6946, 0.157, 0.7049, 0.1493, 0.7098, 0.1312, 0.7149, 0.09346, 0.6946, 0.09346, 0.686, 0.07123, 0.6946, 0.09346, 0.6709, 0.09346, 0.6713, 0.1312, 0.6786, 0.1312, 0.6832, 0.113, 0.6948, 0.1054, 0.7235, 0.05872, 0.7078, 0.05983, 0.7149, 0.09346, 0.7306, 0.09346, 0.6963, 0.02851, 0.6814, 0.02851, 0.7078, 0.05983, 0.6707, 0.1681, 0.6701, 0.2051, 0.6455, 0.2051, 0.6455, 0.1681, 0.668, 0.05805, 0.6641, 0.02851, 0.6543, 0.05689, 0.6701, 0.2051, 0.6687, 0.2277, 0.6455, 0.2254, 0.6455, 0.2051, 0.6946, 0.09346, 0.6948, 0.1054, 0.6832, 0.113, 0.6786, 0.1312, 0.6713, 0.1312, 0.6709, 0.09346, 0.7319, 0.1312, 0.716, 0.1312, 0.7144, 0.1681, 0.7299, 0.1681, 0.6726, 0.0125, 0.6814, 0.02851, 0.6641, 0.02851, 0.6595, 0.0125, 0.668, 0.05805, 0.6641, 0.02851, 0.6814, 0.02851, 0.7235, 0.05872, 0.6963, 0.02851, 0.7078, 0.05983, 0.6543, 0.05689, 0.6461, 0.0562, 0.6455, 0.04448, 0.6688, 0.0731, 0.6709, 0.09346, 0.6546, 0.07736, 0.6709, 0.09346, 0.6455, 0.08831, 0.6546, 0.07736, 0.686, 0.07123, 0.6688, 0.0731, 0.6709, 0.09346, 0.7078, 0.05983, 0.6814, 0.02851, 0.686, 0.07123, 0.6726, 0.0125, 0.6595, 0.0125, 0.6641, 0.02851, 0.6814, 0.02851, 0.7149, 0.09346, 0.6946, 0.09346, 0.6948, 0.1054, 0.7051, 0.113, 0.7098, 0.1312, 0.716, 0.1312, 0.7235, 0.05872, 0.7306, 0.09346, 0.7149, 0.09346, 0.7078, 0.05983, 0.686, 0.07123, 0.6946, 0.09346, 0.6709, 0.09346, 0.7306, 0.09346, 0.7319, 0.1312, 0.716, 0.1312, 0.7149, 0.09346, 0.7149, 0.09346, 0.716, 0.1312, 0.7098, 0.1312, 0.7051, 0.113, 0.6948, 0.1054, 0.6946, 0.09346, 0.7128, 0.2051, 0.709, 0.2277, 0.6894, 0.2317, 0.6931, 0.2051, 0.6931, 0.2051, 0.6701, 0.2051, 0.6687, 0.2277, 0.6894, 0.2317, 0.7235, 0.05872, 0.7078, 0.05983, 0.6963, 0.02851, 0.668, 0.05805, 0.6814, 0.02851, 0.6641, 0.02851, 0.6707, 0.1681, 0.6455, 0.1681, 0.6455, 0.2051, 0.6701, 0.2051, 0.6543, 0.05689, 0.6641, 0.02851, 0.6455, 0.02851, 0.6494, 0.09255, 0.6494, 0.09104, 0.6492, 0.09513, 0.7078, 0.05983, 0.7149, 0.09346, 0.686, 0.07123, 0.6709, 0.09346, 0.6546, 0.07736, 0.6455, 0.08831, 0.686, 0.07123, 0.6709, 0.09346, 0.6688, 0.0731, 0.6786, 0.1312, 0.683, 0.1493, 0.6946, 0.157, 0.6942, 0.1681, 0.6707, 0.1681, 0.6713, 0.1312, 0.686, 0.07123, 0.6814, 0.02851, 0.668, 0.05805, 0.686, 0.07123, 0.6709, 0.09346, 0.6946, 0.09346, 0.686, 0.07123, 0.668, 0.05805, 0.6814, 0.02851, 0.7128, 0.2051, 0.728, 0.2051, 0.709, 0.2277, 0.7144, 0.1681, 0.6942, 0.1681, 0.6931, 0.2051, 0.7128, 0.2051, 0.7299, 0.1681, 0.728, 0.2051, 0.7128, 0.2051, 0.7144, 0.1681, 0.6931, 0.2051, 0.6894, 0.2317, 0.6687, 0.2277, 0.6701, 0.2051, 0.6838, 0.0125, 0.6726, 0.0125, 0.6814, 0.02851, 0.6963, 0.02851, 0.6942, 0.1681, 0.6931, 0.2051, 0.6701, 0.2051, 0.6707, 0.1681, 0.6543, 0.05689, 0.6455, 0.04448, 0.6461, 0.0562, 0.7306, 0.09346, 0.7149, 0.09346, 0.716, 0.1312, 0.7319, 0.1312, 0.7128, 0.2051, 0.709, 0.2277, 0.728, 0.2051, 0.716, 0.1312, 0.7098, 0.1312, 0.7049, 0.1493, 0.6946, 0.157, 0.6942, 0.1681, 0.7144, 0.1681, 0.6709, 0.09346, 0.6455, 0.09346, 0.6455, 0.1312, 0.6713, 0.1312, 0.6838, 0.0125, 0.6963, 0.02851, 0.6814, 0.02851, 0.6726, 0.0125, 0.7078, 0.05983, 0.686, 0.07123, 0.6814, 0.02851, 0.7144, 0.1681, 0.7128, 0.2051, 0.6931, 0.2051, 0.6942, 0.1681, 0.6786, 0.1312, 0.6713, 0.1312, 0.6707, 0.1681, 0.6942, 0.1681, 0.6946, 0.157, 0.683, 0.1493, 0.7128, 0.2051, 0.6931, 0.2051, 0.6894, 0.2317, 0.709, 0.2277, 0.6942, 0.1681, 0.6707, 0.1681, 0.6701, 0.2051, 0.6931, 0.2051, 0.6713, 0.1312, 0.6455, 0.1312, 0.6455, 0.1681, 0.6707, 0.1681, 0.6543, 0.05689, 0.6455, 0.02851, 0.6641, 0.02851, 0.7078, 0.05983, 0.686, 0.07123, 0.7149, 0.09346, 0.7149, 0.09346, 0.686, 0.07123, 0.6946, 0.09346, 0.6595, 0.0125, 0.6641, 0.02851, 0.6455, 0.02851, 0.6455, 0.0125, 0.6713, 0.1312, 0.6707, 0.1681, 0.6455, 0.1681, 0.6455, 0.1312, 0.6946, 0.157, 0.7049, 0.1493, 0.7049, 0.1493, 0.6946, 0.157, 0.6948, 0.1054, 0.6832, 0.113, 0.6832, 0.113, 0.6948, 0.1054, 0.7051, 0.113, 0.6948, 0.1054, 0.6948, 0.1054, 0.7051, 0.113, 0.7051, 0.113, 0.7098, 0.1312, 0.7098, 0.1312, 0.7051, 0.113, 0.7098, 0.1312, 0.7051, 0.113, 0.7051, 0.113, 0.7098, 0.1312, 0.6832, 0.113, 0.6786, 0.1312, 0.6786, 0.1312, 0.6832, 0.113, 0.6786, 0.1312, 0.683, 0.1493, 0.683, 0.1493, 0.6786, 0.1312, 0.6494, 0.09255, 0.6494, 0.09104, 0.6494, 0.09104, 0.6494, 0.09255, 0.6946, 0.157, 0.683, 0.1493, 0.683, 0.1493, 0.6946, 0.157, 0.7235, 0.05872, 0.7306, 0.09346, 0.7306, 0.09346, 0.7235, 0.05872, 0.7049, 0.1493, 0.7098, 0.1312, 0.7098, 0.1312, 0.7049, 0.1493, 0.709, 0.2277, 0.728, 0.2051, 0.728, 0.2051, 0.709, 0.2277, 0.683, 0.1493, 0.6946, 0.157, 0.6946, 0.157, 0.683, 0.1493, 0.6838, 0.0125, 0.6726, 0.0125, 0.6726, 0.0125, 0.6838, 0.0125, 0.6948, 0.1054, 0.7051, 0.113, 0.7051, 0.113, 0.6948, 0.1054, 0.683, 0.1493, 0.6786, 0.1312, 0.6786, 0.1312, 0.683, 0.1493, 0.6687, 0.2277, 0.6894, 0.2317, 0.6894, 0.2317, 0.6687, 0.2277, 0.7049, 0.1493, 0.6946, 0.157, 0.6946, 0.157, 0.7049, 0.1493, 0.6543, 0.05689, 0.6461, 0.0562, 0.6461, 0.0562, 0.6543, 0.05689, 0.6894, 0.2317, 0.709, 0.2277, 0.709, 0.2277, 0.6894, 0.2317, 0.7299, 0.1681, 0.728, 0.2051, 0.728, 0.2051, 0.7299, 0.1681, 0.7235, 0.05872, 0.6963, 0.02851, 0.6963, 0.02851, 0.7235, 0.05872, 0.7098, 0.1312, 0.7049, 0.1493, 0.7049, 0.1493, 0.7098, 0.1312, 0.7319, 0.1312, 0.7306, 0.09346, 0.7306, 0.09346, 0.7319, 0.1312, 0.6832, 0.113, 0.6948, 0.1054, 0.6948, 0.1054, 0.6832, 0.113, 0.728, 0.2051, 0.7299, 0.1681, 0.7299, 0.1681, 0.728, 0.2051, 0.6963, 0.02851, 0.6838, 0.0125, 0.6838, 0.0125, 0.6963, 0.02851, 0.728, 0.2051, 0.709, 0.2277, 0.709, 0.2277, 0.728, 0.2051, 0.6688, 0.0731, 0.6546, 0.07736, 0.6546, 0.07736, 0.6688, 0.0731, 0.7306, 0.09346, 0.7319, 0.1312, 0.7319, 0.1312, 0.7306, 0.09346, 0.6963, 0.02851, 0.7235, 0.05872, 0.7235, 0.05872, 0.6963, 0.02851, 0.6455, 0.0125, 0.6595, 0.0125, 0.6595, 0.0125, 0.6455, 0.0125, 0.6546, 0.07736, 0.6688, 0.0731, 0.6688, 0.0731, 0.6546, 0.07736, 0.6894, 0.2317, 0.6687, 0.2277, 0.6687, 0.2277, 0.6894, 0.2317, 0.6726, 0.0125, 0.6838, 0.0125, 0.6838, 0.0125, 0.6726, 0.0125, 0.668, 0.05805, 0.6543, 0.05689, 0.6543, 0.05689, 0.668, 0.05805, 0.6595, 0.0125, 0.6726, 0.0125, 0.6726, 0.0125, 0.6595, 0.0125, 0.709, 0.2277, 0.6894, 0.2317, 0.6894, 0.2317, 0.709, 0.2277, 0.6726, 0.0125, 0.6595, 0.0125, 0.6595, 0.0125, 0.6726, 0.0125, 0.7306, 0.09346, 0.7235, 0.05872, 0.7235, 0.05872, 0.7306, 0.09346, 0.6838, 0.0125, 0.6963, 0.02851, 0.6963, 0.02851, 0.6838, 0.0125, 0.6687, 0.2277, 0.6455, 0.2254, 0.6455, 0.2254, 0.6687, 0.2277, 0.6543, 0.05689, 0.668, 0.05805, 0.668, 0.05805, 0.6543, 0.05689, 0.7319, 0.1312, 0.7299, 0.1681, 0.7299, 0.1681, 0.7319, 0.1312, 0.6786, 0.1312, 0.6832, 0.113, 0.6832, 0.113, 0.6786, 0.1312, 0.7299, 0.1681, 0.7319, 0.1312, 0.7319, 0.1312, 0.7299, 0.1681, 0.6595, 0.0125, 0.6455, 0.0125, 0.6455, 0.0125, 0.6595, 0.0125, 0.6494, 0.09104, 0.6494, 0.09255, 0.6494, 0.09255, 0.6494, 0.09104, 0.6455, 0.2254, 0.6687, 0.2277, 0.6687, 0.2277, 0.6455, 0.2254, 0.6461, 0.0562, 0.6543, 0.05689, 0.6543, 0.05689, 0.6461, 0.0562])
me_mask.materials.append(mat_mask)
me_mask.update()
me_mask.normals_split_custom_set([tuple(v) for v in zip(*[iter([0.8626, 0.08717, 0.4984, 0.7892, 0.2168, 0.5746, 0.6935, 0.2022, 0.6915, 0.7044, 0.08718, 0.7044, 0.1053, -0.8862, 0.4512, 0.2267, -0.5476, 0.8055, 0.0, -0.5422, 0.8402, -2.13e-05, -0.8824, 0.4706, 0.2602, 0.1799, 0.9487, 0.2687, 0.2746, 0.9232, -4.483e-09, 0.2595, 0.9657, -2.418e-09, 0.1728, 0.985, -0.8658, 0.01464, 0.5002, -0.707, 0.01465, 0.707, -0.7044, 0.08718, 0.7044, -0.8626, 0.08719, 0.4984, 0.3608, -0.2046, 0.9099, 0.2877, -0.04178, 0.9568, 0.146, 0.06117, 0.9874, -0.5882, -0.6338, 0.5024, -0.4259, -0.5537, 0.7156, -0.646, -0.3034, 0.7005, -0.2877, -0.04178, 0.9568, -2.383e-09, 0.02031, 0.9998, 0.0, 0.01465, 0.9999, -0.2588, 0.01465, 0.9658, 0.0, 0.07481, 0.9972, 0.146, 0.06117, 0.9874, -2.383e-09, 0.02031, 0.9998, -0.3608, -0.2046, 0.9099, -0.2267, -0.5476, 0.8055, -0.1456, -0.3867, 0.9106, -0.707, 0.01465, 0.707, -0.6087, 0.0146, 0.7933, -0.6065, 0.08644, 0.7904, -0.4981, 0.08718, 0.8627, -0.4981, 0.08718, 0.8627, -0.7044, 0.08718, 0.7044, -0.7001, -0.1334, 0.7015, -0.4883, -0.2124, 0.8465, -0.5107, -0.1408, 0.8482, 0.5107, -0.1408, 0.8482, 0.4992, -0.05778, 0.8646, 0.3821, -0.05729, 0.9224, 0.3826, 0.0146, 0.9238, 0.2588, 0.01465, 0.9658, 0.2877, -0.04178, 0.9568, 0.8553, -0.349, 0.3829, 0.8716, -0.1242, 0.4743, 0.7001, -0.1334, 0.7015, 0.646, -0.3034, 0.7005, 0.6244, -0.6006, 0.4994, 0.646, -0.3034, 0.7005, 0.4259, -0.5537, 0.7156, -0.2578, 0.08718, 0.9622, 0.0, 0.08718, 0.9962, -2.418e-09, 0.1728, 0.985, -0.2602, 0.1799, 0.9487, 0.3608, -0.2046, 0.9099, 0.1456, -0.3867, 0.9106, 0.2267, -0.5476, 0.8055, -0.2602, 0.1799, 0.9487, -2.418e-09, 0.1728, 0.985, -4.483e-09, 0.2595, 0.9657, -0.2687, 0.2746, 0.9232, -0.5107, -0.1408, 0.8482, -0.2877, -0.04178, 0.9568, -0.2588, 0.01465, 0.9658, -0.3826, 0.0146, 0.9238, -0.3821, -0.05729, 0.9224, -0.4992, -0.05778, 0.8646, 0.8658, 0.01466, 0.5002, 0.8626, 0.08717, 0.4984, 0.7044, 0.08718, 0.7044, 0.707, 0.01465, 0.707, -0.2185, -0.905, 0.365, -0.1232, -0.8865, 0.4461, -0.2267, -0.5476, 0.8055, -0.4259, -0.5537, 0.7156, -0.3608, -0.2046, 0.9099, -0.4259, -0.5537, 0.7156, -0.2267, -0.5476, 0.8055, 0.8553, -0.349, 0.3829, 0.646, -0.3034, 0.7005, 0.6244, -0.6006, 0.4994, -0.1456, -0.3867, 0.9106, 0.0, -0.5422, 0.8402, 0.0, -0.3962, 0.9182, -0.3608, -0.2046, 0.9099, -0.146, 0.06117, 0.9874, -0.2877, -0.04178, 0.9568, -0.2877, -0.04178, 0.9568, -0.146, 0.06117, 0.9874, -2.383e-09, 0.02031, 0.9998, 0.4883, -0.2124, 0.8465, 0.2877, -0.04178, 0.9568, 0.3608, -0.2046, 0.9099, 0.646, -0.3034, 0.7005, 0.4883, -0.2124, 0.8465, 0.4259, -0.5537, 0.7156, 0.1949, -0.9044, 0.3796, 0.4259, -0.5537, 0.7156, 0.2267, -0.5476, 0.8055, 0.1053, -0.8862, 0.4512, 0.7001, -0.1334, 0.7015, 0.707, 0.01465, 0.707, 0.6087, 0.0146, 0.7933, 0.6078, -0.05729, 0.7921, 0.4992, -0.05778, 0.8646, 0.5107, -0.1408, 0.8482, -0.798, -0.4401, 0.4117, -0.646, -0.3034, 0.7005, -0.7001, -0.1334, 0.7015, -0.8643, -0.1679, 0.4742, -0.4883, -0.2124, 0.8465, -0.2877, -0.04178, 0.9568, -0.5107, -0.1408, 0.8482, -0.8643, -0.1679, 0.4742, -0.7001, -0.1334, 0.7015, -0.707, 0.01465, 0.707, -0.8658, 0.01464, 0.5002, -0.7001, -0.1334, 0.7015, -0.5107, -0.1408, 0.8482, -0.4992, -0.05778, 0.8646, -0.6078, -0.05729, 0.7921, -0.6087, 0.0146, 0.7933, -0.707, 0.01465, 0.707, -0.6935, 0.2022, 0.6915, -0.4964, 0.1933, 0.8463, -0.4829, 0.2998, 0.8227, -0.6455, 0.3168, 0.695, 0.4964, 0.1933, 0.8463, 0.4829, 0.2998, 0.8227, 0.2687, 0.2746, 0.9232, 0.2602, 0.1799, 0.9487, -0.798, -0.4401, 0.4117, -0.5882, -0.6338, 0.5024, -0.646, -0.3034, 0.7005, 0.3608, -0.2046, 0.9099, 0.2267, -0.5476, 0.8055, 0.4259, -0.5537, 0.7156, 0.2578, 0.08718, 0.9622, 0.2602, 0.1799, 0.9487, -2.418e-09, 0.1728, 0.985, 0.0, 0.08718, 0.9962, 0.1456, -0.3867, 0.9106, 0.0, -0.5422, 0.8402, 0.2267, -0.5476, 0.8055, 0.0, 0.07481, 0.9972, -2.383e-09, 0.02031, 0.9998, -0.146, 0.06117, 0.9874, -0.646, -0.3034, 0.7005, -0.4883, -0.2124, 0.8465, -0.7001, -0.1334, 0.7015, 0.2877, -0.04178, 0.9568, -2.383e-09, 0.02031, 0.9998, 0.146, 0.06117, 0.9874, -0.4883, -0.2124, 0.8465, -0.3608, -0.2046, 0.9099, -0.2877, -0.04178, 0.9568, -0.3826, 0.0146, 0.9238, -0.2588, 0.01465, 0.9658, -0.2578, 0.08718, 0.9622, -0.4981, 0.08718, 0.8627, -0.4981, 0.08718, 0.8627, -0.3813, 0.08644, 0.9204, 0.4883, -0.2124, 0.8465, 0.3608, -0.2046, 0.9099, 0.4259, -0.5537, 0.7156, 0.4883, -0.2124, 0.8465, 0.5107, -0.1408, 0.8482, 0.2877, -0.04178, 0.9568, -0.4883, -0.2124, 0.8465, -0.4259, -0.5537, 0.7156, -0.3608, -0.2046, 0.9099, -0.6935, 0.2022, 0.6915, -0.6455, 0.3168, 0.695, -0.8258, 0.1356, 0.5473, 0.7044, 0.08718, 0.7044, 0.6935, 0.2022, 0.6915, 0.4964, 0.1933, 0.8463, 0.4981, 0.08718, 0.8627, -0.8626, 0.08719, 0.4984, -0.7044, 0.08718, 0.7044, -0.6935, 0.2022, 0.6915, -0.8258, 0.1356, 0.5473, -0.4964, 0.1933, 0.8463, -0.2602, 0.1799, 0.9487, -0.2687, 0.2746, 0.9232, -0.4829, 0.2998, 0.8227, 0.5013, -0.8343, 0.2294, 0.6244, -0.6006, 0.4994, 0.4259, -0.5537, 0.7156, 0.1949, -0.9044, 0.3796, -0.4981, 0.08718, 0.8627, -0.2578, 0.08718, 0.9622, -0.2602, 0.1799, 0.9487, -0.4964, 0.1933, 0.8463, 0.1456, -0.3867, 0.9106, 0.0, -0.3962, 0.9182, 0.0, -0.5422, 0.8402, 0.8716, -0.1242, 0.4743, 0.8658, 0.01466, 0.5002, 0.707, 0.01465, 0.707, 0.7001, -0.1334, 0.7015, 0.6935, 0.2022, 0.6915, 0.7892, 0.2168, 0.5746, 0.6455, 0.3168, 0.695, 0.707, 0.01465, 0.707, 0.7044, 0.08718, 0.7044, 0.4981, 0.08718, 0.8627, 0.4981, 0.08718, 0.8627, 0.6065, 0.08644, 0.7904, 0.6087, 0.0146, 0.7933, 0.2877, -0.04178, 0.9568, 0.2588, 0.01465, 0.9658, 0.0, 0.01465, 0.9999, -2.383e-09, 0.02031, 0.9998, -0.3219, -0.91, 0.2612, -0.2185, -0.905, 0.365, -0.4259, -0.5537, 0.7156, -0.5882, -0.6338, 0.5024, -0.646, -0.3034, 0.7005, -0.4259, -0.5537, 0.7156, -0.4883, -0.2124, 0.8465, -0.7044, 0.08718, 0.7044, -0.4981, 0.08718, 0.8627, -0.4964, 0.1933, 0.8463, -0.6935, 0.2022, 0.6915, 0.3826, 0.0146, 0.9238, 0.3813, 0.08644, 0.9204, 0.4981, 0.08718, 0.8627, 0.4981, 0.08718, 0.8627, 0.2578, 0.08718, 0.9622, 0.2588, 0.01465, 0.9658, 0.6935, 0.2022, 0.6915, 0.6455, 0.3168, 0.695, 0.4829, 0.2998, 0.8227, 0.4964, 0.1933, 0.8463, 0.4981, 0.08718, 0.8627, 0.4964, 0.1933, 0.8463, 0.2602, 0.1799, 0.9487, 0.2578, 0.08718, 0.9622, 0.2588, 0.01465, 0.9658, 0.2578, 0.08718, 0.9622, 0.0, 0.08718, 0.9962, 0.0, 0.01465, 0.9999, -0.1456, -0.3867, 0.9106, -0.2267, -0.5476, 0.8055, 0.0, -0.5422, 0.8402, 0.646, -0.3034, 0.7005, 0.7001, -0.1334, 0.7015, 0.4883, -0.2124, 0.8465, 0.7001, -0.1334, 0.7015, 0.5107, -0.1408, 0.8482, 0.4883, -0.2124, 0.8465, -0.1232, -0.8865, 0.4461, -2.13e-05, -0.8824, 0.4706, 0.0, -0.5422, 0.8402, -0.2267, -0.5476, 0.8055, -0.2588, 0.01465, 0.9658, 0.0, 0.01465, 0.9999, 0.0, 0.08718, 0.9962, -0.2578, 0.08718, 0.9622, -0.7093, -0.0837, -0.6999, -0.7056, -0.08501, -0.7035, -0.6944, -0.2014, -0.6908, -0.7451, -0.1662, -0.6459, -0.2112, 0.4813, -0.8507, 1.838e-05, 0.4396, -0.8982, -7.365e-09, 0.5448, -0.8386, -0.2236, 0.5545, -0.8016, -0.2606, -0.1803, -0.9485, 0.0, -0.1727, -0.985, -8.949e-09, -0.2615, -0.9652, -0.2687, -0.278, -0.9222, 0.7166, -0.01493, -0.6973, 0.7093, -0.08372, -0.6999, 0.7056, -0.08501, -0.7035, 0.7066, -0.01565, -0.7075, -0.3383, 0.1953, -0.9206, -0.1334, -0.06074, -0.9892, -0.286, 0.03963, -0.9574, 0.4814, 0.4834, -0.7311, 0.6482, 0.2999, -0.6999, 0.4259, 0.5617, -0.7093, 0.286, 0.03963, -0.9574, 0.2616, -0.01555, -0.9651, 1.206e-08, -0.01582, -0.9999, -2.383e-09, -0.01858, -0.9998, 0.0, -0.07342, -0.9973, -2.383e-09, -0.01858, -0.9998, -0.1334, -0.06074, -0.9892, 0.3383, 0.1953, -0.9206, 0.1308, 0.3812, -0.9152, 0.2236, 0.5545, -0.8016, 0.7066, -0.01565, -0.7075, 0.7056, -0.08501, -0.7035, 0.498, -0.08336, -0.8632, 0.4983, -0.08303, -0.863, 0.6019, -0.08239, -0.7943, 0.6033, -0.01569, -0.7974, 0.7004, 0.1319, -0.7015, 0.5084, 0.1381, -0.85, 0.4892, 0.202, -0.8484, -0.5084, 0.1381, -0.85, -0.286, 0.03963, -0.9574, -0.2616, -0.01555, -0.9651, -0.3869, -0.01522, -0.922, -0.3851, 0.05201, -0.9214, -0.4996, 0.05195, -0.8647, -0.6823, 0.1236, -0.7206, -0.6482, 0.2999, -0.6999, -0.7004, 0.1319, -0.7015, -0.696, 0.0948, -0.7118, -0.5116, 0.458, -0.727, -0.4259, 0.5617, -0.7093, -0.6482, 0.2999, -0.6999, 0.2591, -0.08508, -0.9621, 0.2606, -0.1803, -0.9485, 0.0, -0.1727, -0.985, 1.674e-08, -0.08662, -0.9962, -0.3383, 0.1953, -0.9206, -0.2236, 0.5545, -0.8016, -0.1308, 0.3812, -0.9152, 0.2606, -0.1803, -0.9485, 0.2687, -0.278, -0.9222, -8.949e-09, -0.2615, -0.9652, 0.0, -0.1727, -0.985, 0.5084, 0.1381, -0.85, 0.4996, 0.05195, -0.8647, 0.3851, 0.05201, -0.9214, 0.3869, -0.01522, -0.922, 0.2616, -0.01555, -0.9651, 0.286, 0.03963, -0.9574, -0.7166, -0.01494, -0.6973, -0.7066, -0.01565, -0.7075, -0.7056, -0.08501, -0.7035, -0.7093, -0.0837, -0.6999, 0.4348, 0.5367, -0.7232, 0.4259, 0.5617, -0.7093, 0.2236, 0.5545, -0.8016, 0.2277, 0.4811, -0.8466, 0.3383, 0.1953, -0.9206, 0.2236, 0.5545, -0.8016, 0.4259, 0.5617, -0.7093, -0.6823, 0.1236, -0.7206, -0.5116, 0.458, -0.727, -0.6482, 0.2999, -0.6999, 0.1308, 0.3812, -0.9152, 3.066e-08, 0.3872, -0.922, -7.365e-09, 0.5448, -0.8386, 0.3383, 0.1953, -0.9206, 0.286, 0.03963, -0.9574, 0.1334, -0.06074, -0.9892, 0.286, 0.03963, -0.9574, -2.383e-09, -0.01858, -0.9998, 0.1334, -0.06074, -0.9892, -0.4892, 0.202, -0.8484, -0.3383, 0.1953, -0.9206, -0.286, 0.03963, -0.9574, -0.6482, 0.2999, -0.6999, -0.4259, 0.5617, -0.7093, -0.4892, 0.202, -0.8484, -0.4124, 0.5368, -0.736, -0.2112, 0.4813, -0.8507, -0.2236, 0.5545, -0.8016, -0.4259, 0.5617, -0.7093, -0.7004, 0.1319, -0.7015, -0.5084, 0.1381, -0.85, -0.4996, 0.05195, -0.8647, -0.602, 0.05108, -0.7969, -0.6033, -0.01569, -0.7974, -0.7066, -0.01565, -0.7075, 0.628, 0.2065, -0.7503, 0.689, 0.136, -0.7119, 0.7004, 0.1319, -0.7015, 0.6482, 0.2999, -0.6999, 0.4892, 0.202, -0.8484, 0.5084, 0.1381, -0.85, 0.286, 0.03963, -0.9574, 0.689, 0.136, -0.7119, 0.7166, -0.01493, -0.6973, 0.7066, -0.01565, -0.7075, 0.7004, 0.1319, -0.7015, 0.7004, 0.1319, -0.7015, 0.7066, -0.01565, -0.7075, 0.6033, -0.01569, -0.7974, 0.602, 0.05108, -0.7969, 0.4996, 0.05195, -0.8647, 0.5084, 0.1381, -0.85, 0.6944, -0.2014, -0.6908, 0.6483, -0.3223, -0.6898, 0.4826, -0.3052, -0.8209, 0.4969, -0.1944, -0.8457, -0.4969, -0.1944, -0.8457, -0.2606, -0.1803, -0.9485, -0.2687, -0.278, -0.9222, -0.4826, -0.3052, -0.8209, 0.628, 0.2065, -0.7503, 0.6482, 0.2999, -0.6999, 0.4814, 0.4834, -0.7311, -0.3383, 0.1953, -0.9206, -0.4259, 0.5617, -0.7093, -0.2236, 0.5545, -0.8016, -0.2591, -0.08508, -0.9621, 1.674e-08, -0.08662, -0.9962, 0.0, -0.1727, -0.985, -0.2606, -0.1803, -0.9485, -0.1308, 0.3812, -0.9152, -0.2236, 0.5545, -0.8016, -7.365e-09, 0.5448, -0.8386, 0.0, -0.07342, -0.9973, 0.1334, -0.06074, -0.9892, -2.383e-09, -0.01858, -0.9998, 0.6482, 0.2999, -0.6999, 0.7004, 0.1319, -0.7015, 0.4892, 0.202, -0.8484, -0.286, 0.03963, -0.9574, -0.1334, -0.06074, -0.9892, -2.383e-09, -0.01858, -0.9998, 0.4892, 0.202, -0.8484, 0.286, 0.03963, -0.9574, 0.3383, 0.1953, -0.9206, 0.3869, -0.01522, -0.922, 0.387, -0.08239, -0.9184, 0.4983, -0.08303, -0.863, 0.498, -0.08336, -0.8632, 0.2591, -0.08508, -0.9621, 0.2616, -0.01555, -0.9651, -0.4892, 0.202, -0.8484, -0.4259, 0.5617, -0.7093, -0.3383, 0.1953, -0.9206, -0.4892, 0.202, -0.8484, -0.286, 0.03963, -0.9574, -0.5084, 0.1381, -0.85, 0.4892, 0.202, -0.8484, 0.3383, 0.1953, -0.9206, 0.4259, 0.5617, -0.7093, 0.6944, -0.2014, -0.6908, 0.78, -0.09063, -0.6192, 0.6483, -0.3223, -0.6898, -0.7056, -0.08501, -0.7035, -0.498, -0.08336, -0.8632, -0.4969, -0.1944, -0.8457, -0.6944, -0.2014, -0.6908, 0.7093, -0.08372, -0.6999, 0.78, -0.09063, -0.6192, 0.6944, -0.2014, -0.6908, 0.7056, -0.08501, -0.7035, 0.4969, -0.1944, -0.8457, 0.4826, -0.3052, -0.8209, 0.2687, -0.278, -0.9222, 0.2606, -0.1803, -0.9485, -0.4478, 0.5587, -0.6981, -0.4124, 0.5368, -0.736, -0.4259, 0.5617, -0.7093, -0.5116, 0.458, -0.727, 0.498, -0.08336, -0.8632, 0.4969, -0.1944, -0.8457, 0.2606, -0.1803, -0.9485, 0.2591, -0.08508, -0.9621, -0.1308, 0.3812, -0.9152, -7.365e-09, 0.5448, -0.8386, 3.066e-08, 0.3872, -0.922, -0.696, 0.0948, -0.7118, -0.7004, 0.1319, -0.7015, -0.7066, -0.01565, -0.7075, -0.7166, -0.01494, -0.6973, -0.6944, -0.2014, -0.6908, -0.6483, -0.3223, -0.6898, -0.7451, -0.1662, -0.6459, -0.7066, -0.01565, -0.7075, -0.6033, -0.01569, -0.7974, -0.6019, -0.08239, -0.7943, -0.4983, -0.08303, -0.863, -0.498, -0.08336, -0.8632, -0.7056, -0.08501, -0.7035, -0.286, 0.03963, -0.9574, -2.383e-09, -0.01858, -0.9998, 1.206e-08, -0.01582, -0.9999, -0.2616, -0.01555, -0.9651, 0.2661, 0.6293, -0.7302, 0.4814, 0.4834, -0.7311, 0.4259, 0.5617, -0.7093, 0.4348, 0.5367, -0.7232, 0.6482, 0.2999, -0.6999, 0.4892, 0.202, -0.8484, 0.4259, 0.5617, -0.7093, 0.7056, -0.08501, -0.7035, 0.6944, -0.2014, -0.6908, 0.4969, -0.1944, -0.8457, 0.498, -0.08336, -0.8632, -0.3869, -0.01522, -0.922, -0.2616, -0.01555, -0.9651, -0.2591, -0.08508, -0.9621, -0.498, -0.08336, -0.8632, -0.4983, -0.08303, -0.863, -0.387, -0.08239, -0.9184, -0.6944, -0.2014, -0.6908, -0.4969, -0.1944, -0.8457, -0.4826, -0.3052, -0.8209, -0.6483, -0.3223, -0.6898, -0.498, -0.08336, -0.8632, -0.2591, -0.08508, -0.9621, -0.2606, -0.1803, -0.9485, -0.4969, -0.1944, -0.8457, -0.2616, -0.01555, -0.9651, 1.206e-08, -0.01582, -0.9999, 1.674e-08, -0.08662, -0.9962, -0.2591, -0.08508, -0.9621, 0.1308, 0.3812, -0.9152, -7.365e-09, 0.5448, -0.8386, 0.2236, 0.5545, -0.8016, -0.6482, 0.2999, -0.6999, -0.4892, 0.202, -0.8484, -0.7004, 0.1319, -0.7015, -0.7004, 0.1319, -0.7015, -0.4892, 0.202, -0.8484, -0.5084, 0.1381, -0.85, 0.2277, 0.4811, -0.8466, 0.2236, 0.5545, -0.8016, -7.365e-09, 0.5448, -0.8386, 1.838e-05, 0.4396, -0.8982, 0.2616, -0.01555, -0.9651, 0.2591, -0.08508, -0.9621, 1.674e-08, -0.08662, -0.9962, 1.206e-08, -0.01582, -0.9999, -0.05808, -0.9932, 0.1006, 0.5445, -0.6972, 0.4664, 0.545, -0.6965, 0.4667, -0.05808, -0.9932, 0.1006, -0.04349, 0.9962, 0.07532, -0.6671, 0.6994, -0.2567, -0.6677, 0.6987, -0.2569, -0.04349, 0.9962, 0.07532, 0.5558, 0.6994, 0.4494, -0.04349, 0.9962, 0.07532, -0.04349, 0.9962, 0.07532, 0.5564, 0.6987, 0.4498, -0.5558, 0.6994, 0.4494, -0.7838, 0.0007094, 0.621, -0.7838, 0.0006916, 0.621, -0.5564, 0.6987, 0.4498, 0.7838, 0.0007094, 0.621, 0.5558, 0.6994, 0.4494, 0.5564, 0.6987, 0.4498, 0.7838, 0.0006916, 0.621, -0.6671, 0.6994, -0.2567, -0.9297, 0.0007091, -0.3683, -0.9297, 0.0006914, -0.3683, -0.6677, 0.6987, -0.2569, -0.9297, 0.0007091, -0.3683, -0.6761, -0.6972, -0.2383, -0.6767, -0.6965, -0.2386, -0.9297, 0.0006914, -0.3683, 0.0, -0.9988, 0.04905, -0.01545, -0.9997, 0.01952, -0.007986, -0.9998, 0.01863, 0.0, -0.9988, 0.04905, 0.05808, -0.9932, 0.1006, 0.6761, -0.6972, -0.2383, 0.6767, -0.6965, -0.2386, 0.05808, -0.9932, 0.1006, -0.5944, -0.5172, -0.6158, -0.7129, -0.09729, -0.6945, -0.4572, -0.09676, -0.8841, -0.1437, -0.4398, -0.8865, 0.5445, -0.6972, 0.4664, 0.7838, 0.0007094, 0.621, 0.7838, 0.0006916, 0.621, 0.545, -0.6965, 0.4667, 0.1459, 0.8651, -0.4799, 0.5377, 0.4353, -0.722, 0.3888, 0.4944, -0.7774, 0.1487, 0.8634, -0.4821, -0.6761, -0.6972, -0.2383, -0.05808, -0.9932, 0.1006, -0.05808, -0.9932, 0.1006, -0.6767, -0.6965, -0.2386, -0.2243, -0.8428, -0.4893, -0.246, -0.863, -0.4412, -0.4862, -0.4518, -0.748, -0.2853, -0.5373, -0.7936, 0.04349, 0.9962, 0.07532, -0.5558, 0.6994, 0.4494, -0.5564, 0.6987, 0.4498, 0.04349, 0.9962, 0.07532, 0.6761, -0.6972, -0.2383, 0.9297, 0.000709, -0.3683, 0.9297, 0.0006913, -0.3683, 0.6767, -0.6965, -0.2386, -0.1746, 0.9567, -0.2328, -0.0851, 0.9432, -0.3211, -0.08121, 0.9427, -0.3237, -0.175, 0.9567, -0.2326, -0.5445, -0.6972, 0.4664, 0.05808, -0.9932, 0.1006, 0.05808, -0.9932, 0.1006, -0.545, -0.6965, 0.4667, 0.09487, 0.9272, 0.3622, 2.033e-08, 0.9157, 0.402, 2.248e-08, 0.9157, 0.402, 0.09507, 0.9271, 0.3625, -0.0851, 0.9432, -0.3211, 0.1459, 0.8651, -0.4799, 0.1487, 0.8634, -0.4821, -0.08121, 0.9427, -0.3237, -0.7053, 0.02269, -0.7085, -0.5007, 0.514, -0.6964, -0.4224, 0.4239, -0.8012, -0.5003, 0.0002522, -0.8659, 0.5375, -0.6036, -0.5889, 0.4259, -0.6201, -0.6588, 0.354, -0.4194, -0.8359, 0.194, -0.364, -0.911, -0.7838, 0.0007094, 0.621, -0.5445, -0.6972, 0.4664, -0.545, -0.6965, 0.4667, -0.7838, 0.0006916, 0.621, 0.7048, 0.004191, -0.7094, 0.7055, -0.1409, -0.6945, 0.464, -0.05702, -0.884, 0.5036, 0.0003895, -0.8639, 0.6671, 0.6994, -0.2567, 0.04349, 0.9962, 0.07532, 0.04349, 0.9962, 0.07532, 0.6677, 0.6987, -0.2569, 0.5377, 0.4353, -0.722, 0.7053, 0.0227, -0.7085, 0.5003, 0.0002397, -0.8659, 0.3888, 0.4944, -0.7774, 0.4259, -0.6201, -0.6588, 0.4208, -0.5003, -0.7568, 0.3811, -0.09235, -0.9199, 0.354, -0.4194, -0.8359, -0.5007, 0.514, -0.6964, -0.1459, 0.8651, -0.4799, -0.1487, 0.8634, -0.4821, -0.4224, 0.4239, -0.8012, -0.691, -0.0868, 0.7176, 0.01545, -0.9997, 0.01952, 0.007986, -0.9998, 0.01863, -0.6846, -0.02109, 0.7286, -0.7129, -0.09729, -0.6945, -0.7048, 0.004208, -0.7094, -0.5036, 0.0003823, -0.8639, -0.4572, -0.09676, -0.8841, -0.4706, -0.584, -0.6614, -0.5944, -0.5172, -0.6158, -0.1437, -0.4398, -0.8865, -0.3229, -0.445, -0.8353, 9.211e-06, -0.9003, -0.4352, 0.126, -0.8845, -0.4492, 0.2315, -0.4819, -0.8451, -2.029e-05, -0.4768, -0.879, -0.01545, -0.9997, 0.01952, 0.691, -0.0868, 0.7176, 0.6846, -0.02109, 0.7286, -0.007986, -0.9998, 0.01863, 0.0851, 0.9432, -0.3211, 0.1746, 0.9567, -0.2328, 0.175, 0.9567, -0.2326, 0.08121, 0.9427, -0.3237, 0.2705, -0.8635, -0.4258, 0.1709, -0.7303, -0.6614, 0.4638, -0.4273, -0.7761, 0.4644, -0.4514, -0.7619, 0.691, -0.0868, 0.7176, 0.09487, 0.9272, 0.3622, 0.09507, 0.9271, 0.3625, 0.6846, -0.02109, 0.7286, 0.126, -0.8845, -0.4492, 0.2705, -0.8635, -0.4258, 0.4644, -0.4514, -0.7619, 0.2315, -0.4819, -0.8451, -0.1459, 0.8651, -0.4799, 0.0851, 0.9432, -0.3211, 0.08121, 0.9427, -0.3237, -0.1487, 0.8634, -0.4821, -0.246, -0.863, -0.4412, -0.1073, -0.8842, -0.4545, -0.2477, -0.4821, -0.8403, -0.4862, -0.4518, -0.748, 0.7055, -0.1409, -0.6945, 0.5375, -0.6036, -0.5889, 0.194, -0.364, -0.911, 0.464, -0.05702, -0.884, -0.5858, -0.5208, -0.621, -0.4706, -0.584, -0.6614, -0.3229, -0.445, -0.8353, -0.3306, -0.2943, -0.8967, 0.1746, 0.9567, -0.2328, 0.0, 0.9662, -0.2578, -8.817e-09, 0.9662, -0.2578, 0.175, 0.9567, -0.2326, -0.09487, 0.9272, 0.3622, -0.691, -0.0868, 0.7176, -0.6846, -0.02109, 0.7286, -0.09507, 0.9271, 0.3625, -0.7048, 0.004208, -0.7094, -0.7053, 0.02269, -0.7085, -0.5003, 0.0002522, -0.8659, -0.5036, 0.0003823, -0.8639, 0.9297, 0.000709, -0.3683, 0.6671, 0.6994, -0.2567, 0.6677, 0.6987, -0.2569, 0.9297, 0.0006913, -0.3683, 0.7053, 0.0227, -0.7085, 0.7048, 0.004191, -0.7094, 0.5036, 0.0003895, -0.8639, 0.5003, 0.0002397, -0.8659, -0.1073, -0.8842, -0.4545, 9.211e-06, -0.9003, -0.4352, -2.029e-05, -0.4768, -0.879, -0.2477, -0.4821, -0.8403, 0.01545, -0.9997, 0.01952, 0.0, -0.9988, 0.04905, 0.0, -0.9988, 0.04905, 0.007986, -0.9998, 0.01863, 0.0, 0.9662, -0.2578, -0.1746, 0.9567, -0.2328, -0.175, 0.9567, -0.2326, -8.817e-09, 0.9662, -0.2578, 2.033e-08, 0.9157, 0.402, -0.09487, 0.9272, 0.3622, -0.09507, 0.9271, 0.3625, 2.248e-08, 0.9157, 0.402])] * 3)])

# ---- objects
ob_mask2 = bpy.data.objects.new('Mask2', me_mask2)
ob_mask = bpy.data.objects.new('Mask', me_mask)

# ---- transforms, parenting, visibility, modifiers, constraints
ob_mask2.location = (-4.531e-07, -0.3567, 1.575)
ob_mask2.rotation_euler = (1.571, 7.106e-15, 7.105e-15)
ob_mask2.color = (0.8, 0.8, 0.8, 1.0)
_m = ob_mask2.modifiers.new('Solidify', 'SOLIDIFY')
_m.thickness = 0.07
ob_mask.location = (0.0, 0.0, 0.0)
ob_mask.rotation_euler = (1.571, 7.106e-15, 7.105e-15)
ob_mask.color = (0.8, 0.8, 0.8, 1.0)

# ---- collection membership
col_collection.objects.link(ob_mask2)
col_collection.objects.link(ob_mask)

# ---- scene / render settings (as saved in the file)
scene.frame_start = 1; scene.frame_end = 250; scene.frame_set(1)
scene.render.engine = 'BLENDER_EEVEE_NEXT'
scene.render.fps = 60
bpy.context.view_layer.update()

# ---- added for rendering (the .blend has no active camera and no usable light): camera, sun
cam_auto = bpy.data.cameras.new('AutoCamera')
cam_auto.lens = 50.0
cam_auto.sensor_width = 36.0
cam_auto.clip_end = 1000.0
ob_auto_camera = bpy.data.objects.new('AutoCamera', cam_auto)
scene.collection.objects.link(ob_auto_camera)
ob_auto_camera.location = (2.31372, -2.91037, 2.65982)
ob_auto_camera.rotation_euler = (1.09748, -7.21219e-08, 0.694738)
scene.camera = ob_auto_camera
light_auto_sun = bpy.data.lights.new('AutoSun', 'SUN')
light_auto_sun.energy = 3.0
light_auto_sun.angle = 0.0523599
ob_auto_sun = bpy.data.objects.new('AutoSun', light_auto_sun)
scene.collection.objects.link(ob_auto_sun)
ob_auto_sun.rotation_euler = (0.872665, 0.174533, 0.523599)
bpy.context.view_layer.update()
